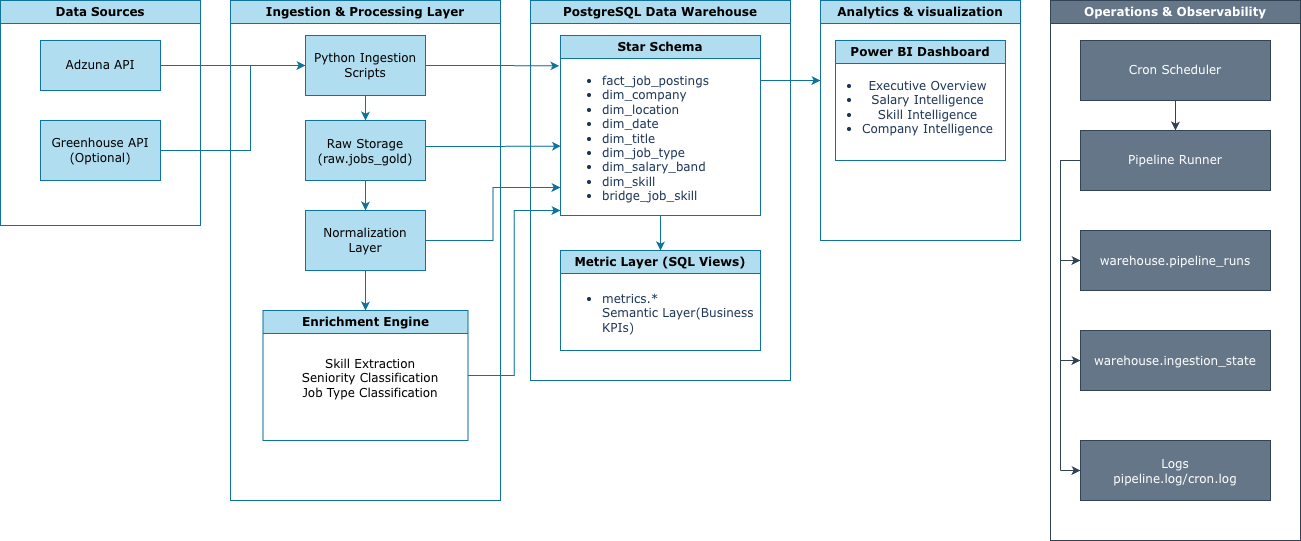

The diagram above was exported from draw.io. Its source (the exported page's mxGraphModel, read from the mxfile embedded in the PNG):
<mxGraphModel dx="1892" dy="1288" grid="1" gridSize="10" guides="1" tooltips="1" connect="1" arrows="1" fold="1" page="1" pageScale="1" pageWidth="850" pageHeight="1100" math="0" shadow="0">
  <root>
    <mxCell id="0" />
    <mxCell id="1" parent="0" />
    <mxCell id="RF4USVmYSw-5DJuTCTuU-8" parent="1" style="swimlane;whiteSpace=wrap;html=1;fillColor=#b1ddf0;fontFamily=Verdana;fontSize=12;align=center;rounded=0;labelBackgroundColor=none;strokeColor=#10739e;" value="&lt;font style=&quot;color: rgb(0, 0, 0);&quot;&gt;Data Sources&lt;/font&gt;" vertex="1">
      <mxGeometry height="225" width="200" x="110" y="160" as="geometry">
        <mxRectangle height="30" width="110" x="30" y="170" as="alternateBounds" />
      </mxGeometry>
    </mxCell>
    <mxCell id="RF4USVmYSw-5DJuTCTuU-9" parent="RF4USVmYSw-5DJuTCTuU-8" style="rounded=0;whiteSpace=wrap;html=1;fontFamily=Verdana;fontSize=12;align=center;labelBackgroundColor=none;fillColor=#b1ddf0;strokeColor=#10739e;" value="&lt;span style=&quot;background-color: transparent; color: light-dark(rgb(0, 0, 0), rgb(255, 255, 255));&quot;&gt;Adzuna API&lt;/span&gt;" vertex="1">
      <mxGeometry height="50" width="120" x="40" y="40" as="geometry" />
    </mxCell>
    <mxCell id="RF4USVmYSw-5DJuTCTuU-10" parent="RF4USVmYSw-5DJuTCTuU-8" style="whiteSpace=wrap;html=1;rounded=0;fontFamily=Verdana;fontSize=12;align=center;labelBackgroundColor=none;fillColor=#b1ddf0;strokeColor=#10739e;" value="Greenhouse API&lt;br&gt;(Optional)" vertex="1">
      <mxGeometry height="60" width="120" x="40" y="120" as="geometry" />
    </mxCell>
    <mxCell id="RF4USVmYSw-5DJuTCTuU-12" parent="1" style="swimlane;whiteSpace=wrap;html=1;fontFamily=Verdana;fontSize=12;align=center;fillColor=#b1ddf0;rounded=0;labelBackgroundColor=none;strokeColor=#10739e;" value="&lt;font&gt;Ingestion &amp;amp; Processing Layer&lt;/font&gt;" vertex="1">
      <mxGeometry height="500" width="270" x="340" y="160" as="geometry" />
    </mxCell>
    <mxCell id="RF4USVmYSw-5DJuTCTuU-15" edge="1" parent="RF4USVmYSw-5DJuTCTuU-12" source="RF4USVmYSw-5DJuTCTuU-13" style="edgeStyle=orthogonalEdgeStyle;rounded=0;orthogonalLoop=1;jettySize=auto;html=1;fontFamily=Verdana;fontSize=12;align=center;labelBackgroundColor=none;strokeColor=#10739e;fontColor=default;fillColor=#b1ddf0;" target="RF4USVmYSw-5DJuTCTuU-14" value="">
      <mxGeometry relative="1" as="geometry" />
    </mxCell>
    <mxCell id="RF4USVmYSw-5DJuTCTuU-13" parent="RF4USVmYSw-5DJuTCTuU-12" style="rounded=0;whiteSpace=wrap;html=1;fontFamily=Verdana;fontSize=12;align=center;labelBackgroundColor=none;fillColor=#b1ddf0;strokeColor=#10739e;" value="Python Ingestion Scripts" vertex="1">
      <mxGeometry height="60" width="120" x="75" y="35" as="geometry" />
    </mxCell>
    <mxCell id="RF4USVmYSw-5DJuTCTuU-17" edge="1" parent="RF4USVmYSw-5DJuTCTuU-12" source="RF4USVmYSw-5DJuTCTuU-14" style="edgeStyle=orthogonalEdgeStyle;rounded=0;orthogonalLoop=1;jettySize=auto;html=1;fontFamily=Verdana;fontSize=12;align=center;labelBackgroundColor=none;strokeColor=#10739e;fontColor=default;fillColor=#b1ddf0;" target="RF4USVmYSw-5DJuTCTuU-16" value="">
      <mxGeometry relative="1" as="geometry" />
    </mxCell>
    <mxCell id="RF4USVmYSw-5DJuTCTuU-14" parent="RF4USVmYSw-5DJuTCTuU-12" style="whiteSpace=wrap;html=1;rounded=0;align=center;fontFamily=Verdana;fontSize=12;labelBackgroundColor=none;fillColor=#b1ddf0;strokeColor=#10739e;" value="&lt;p class=&quot;p1&quot; style=&quot;margin: 0px; font-variant-numeric: normal; font-variant-east-asian: normal; font-variant-alternates: normal; font-size-adjust: none; font-language-override: normal; font-kerning: auto; font-optical-sizing: auto; font-feature-settings: normal; font-variation-settings: normal; font-variant-position: normal; font-variant-emoji: normal; font-stretch: normal; line-height: normal;&quot;&gt;Raw Storage&lt;br&gt;(&lt;span style=&quot;background-color: transparent; color: light-dark(rgb(0, 0, 0), rgb(255, 255, 255));&quot;&gt;raw.jobs_gold&lt;/span&gt;&lt;span style=&quot;background-color: transparent; color: light-dark(rgb(0, 0, 0), rgb(255, 255, 255));&quot;&gt;)&lt;/span&gt;&lt;/p&gt;" vertex="1">
      <mxGeometry height="60" width="120" x="75" y="120" as="geometry" />
    </mxCell>
    <mxCell id="RF4USVmYSw-5DJuTCTuU-66" edge="1" parent="RF4USVmYSw-5DJuTCTuU-12" source="RF4USVmYSw-5DJuTCTuU-16" style="edgeStyle=orthogonalEdgeStyle;rounded=0;orthogonalLoop=1;jettySize=auto;html=1;exitX=0.5;exitY=1;exitDx=0;exitDy=0;entryX=0.5;entryY=0;entryDx=0;entryDy=0;strokeColor=#10739e;fontColor=#1D3557;fillColor=#b1ddf0;fontSize=12;" target="RF4USVmYSw-5DJuTCTuU-44">
      <mxGeometry relative="1" as="geometry" />
    </mxCell>
    <mxCell id="RF4USVmYSw-5DJuTCTuU-16" parent="RF4USVmYSw-5DJuTCTuU-12" style="whiteSpace=wrap;html=1;rounded=0;fontFamily=Verdana;fontSize=12;align=center;labelBackgroundColor=none;fillColor=#b1ddf0;strokeColor=#10739e;" value="Normalization Layer" vertex="1">
      <mxGeometry height="60" width="120" x="75" y="210" as="geometry" />
    </mxCell>
    <mxCell id="RF4USVmYSw-5DJuTCTuU-44" parent="RF4USVmYSw-5DJuTCTuU-12" style="swimlane;whiteSpace=wrap;html=1;fontFamily=Verdana;align=center;rounded=0;labelBackgroundColor=none;fillColor=#b1ddf0;strokeColor=#10739e;fontSize=12;" value="Enrichment Engine" vertex="1">
      <mxGeometry height="130" width="205" x="32.5" y="310" as="geometry" />
    </mxCell>
    <mxCell id="RF4USVmYSw-5DJuTCTuU-46" parent="RF4USVmYSw-5DJuTCTuU-44" style="text;whiteSpace=wrap;html=1;fontFamily=Verdana;align=center;rounded=0;labelBackgroundColor=none;fontColor=#1D3557;fontSize=12;" value="&lt;span style=&quot;forced-color-adjust: none; color: light-dark(rgb(0, 0, 0), rgb(255, 255, 255)); font-style: normal; font-variant-ligatures: normal; font-variant-caps: normal; font-weight: 400; letter-spacing: normal; orphans: 2; text-indent: 0px; text-transform: none; widows: 2; word-spacing: 0px; -webkit-text-stroke-width: 0px; white-space: normal; background-color: transparent; text-decoration-thickness: initial; text-decoration-style: initial; text-decoration-color: initial;&quot;&gt;Skill Extraction&lt;/span&gt;&lt;br style=&quot;forced-color-adjust: none; color: rgb(0, 0, 0); font-style: normal; font-variant-ligatures: normal; font-variant-caps: normal; font-weight: 400; letter-spacing: normal; orphans: 2; text-indent: 0px; text-transform: none; widows: 2; word-spacing: 0px; -webkit-text-stroke-width: 0px; white-space: normal; background-color: rgb(236, 236, 236); text-decoration-thickness: initial; text-decoration-style: initial; text-decoration-color: initial;&quot;&gt;&lt;span style=&quot;forced-color-adjust: none; color: light-dark(rgb(0, 0, 0), rgb(255, 255, 255)); font-style: normal; font-variant-ligatures: normal; font-variant-caps: normal; font-weight: 400; letter-spacing: normal; orphans: 2; text-indent: 0px; text-transform: none; widows: 2; word-spacing: 0px; -webkit-text-stroke-width: 0px; white-space: normal; background-color: transparent; text-decoration-thickness: initial; text-decoration-style: initial; text-decoration-color: initial;&quot;&gt;Seniority Classification&lt;/span&gt;&lt;br style=&quot;forced-color-adjust: none; color: rgb(0, 0, 0); font-style: normal; font-variant-ligatures: normal; font-variant-caps: normal; font-weight: 400; letter-spacing: normal; orphans: 2; text-indent: 0px; text-transform: none; widows: 2; word-spacing: 0px; -webkit-text-stroke-width: 0px; white-space: normal; background-color: rgb(236, 236, 236); text-decoration-thickness: initial; text-decoration-style: initial; text-decoration-color: initial;&quot;&gt;&lt;span style=&quot;forced-color-adjust: none; color: light-dark(rgb(0, 0, 0), rgb(255, 255, 255)); font-style: normal; font-variant-ligatures: normal; font-variant-caps: normal; font-weight: 400; letter-spacing: normal; orphans: 2; text-indent: 0px; text-transform: none; widows: 2; word-spacing: 0px; -webkit-text-stroke-width: 0px; white-space: normal; background-color: transparent; text-decoration-thickness: initial; text-decoration-style: initial; text-decoration-color: initial;&quot;&gt;Job Type Classification&lt;/span&gt;" vertex="1">
      <mxGeometry height="70" width="160" x="27.5" y="40" as="geometry" />
    </mxCell>
    <mxCell id="RF4USVmYSw-5DJuTCTuU-21" edge="1" parent="1" source="RF4USVmYSw-5DJuTCTuU-9" style="edgeStyle=orthogonalEdgeStyle;rounded=0;orthogonalLoop=1;jettySize=auto;html=1;entryX=0;entryY=0.5;entryDx=0;entryDy=0;fontFamily=Verdana;fontSize=12;align=center;labelBackgroundColor=none;strokeColor=#10739e;fontColor=default;fillColor=#b1ddf0;" target="RF4USVmYSw-5DJuTCTuU-13">
      <mxGeometry relative="1" as="geometry" />
    </mxCell>
    <mxCell id="RF4USVmYSw-5DJuTCTuU-23" edge="1" parent="1" source="RF4USVmYSw-5DJuTCTuU-10" style="edgeStyle=orthogonalEdgeStyle;rounded=0;orthogonalLoop=1;jettySize=auto;html=1;exitX=1;exitY=0.5;exitDx=0;exitDy=0;fontFamily=Verdana;fontSize=12;align=center;labelBackgroundColor=none;strokeColor=#10739e;fontColor=default;entryX=0;entryY=0.5;entryDx=0;entryDy=0;fillColor=#b1ddf0;" target="RF4USVmYSw-5DJuTCTuU-13">
      <mxGeometry relative="1" as="geometry">
        <Array as="points">
          <mxPoint x="360" y="310" />
          <mxPoint x="360" y="225" />
        </Array>
        <mxPoint x="360" y="260" as="targetPoint" />
      </mxGeometry>
    </mxCell>
    <mxCell id="RF4USVmYSw-5DJuTCTuU-24" parent="1" style="swimlane;whiteSpace=wrap;html=1;fontFamily=Verdana;fontSize=12;align=center;fillColor=#b1ddf0;rounded=0;labelBackgroundColor=none;strokeColor=#10739e;" value="&lt;font&gt;PostgreSQL Data Warehouse&lt;/font&gt;" vertex="1">
      <mxGeometry height="380" width="260" x="640" y="160" as="geometry" />
    </mxCell>
    <mxCell id="RF4USVmYSw-5DJuTCTuU-69" edge="1" parent="RF4USVmYSw-5DJuTCTuU-24" source="RF4USVmYSw-5DJuTCTuU-25" style="edgeStyle=orthogonalEdgeStyle;rounded=0;orthogonalLoop=1;jettySize=auto;html=1;exitX=0.5;exitY=1;exitDx=0;exitDy=0;entryX=0.5;entryY=0;entryDx=0;entryDy=0;strokeColor=#10739e;fontColor=#1D3557;fillColor=#b1ddf0;" target="RF4USVmYSw-5DJuTCTuU-29">
      <mxGeometry relative="1" as="geometry" />
    </mxCell>
    <mxCell id="RF4USVmYSw-5DJuTCTuU-25" parent="RF4USVmYSw-5DJuTCTuU-24" style="swimlane;whiteSpace=wrap;html=1;fontFamily=Verdana;fontSize=12;align=center;rounded=0;labelBackgroundColor=none;fillColor=#b1ddf0;strokeColor=#10739e;" value="Star Schema" vertex="1">
      <mxGeometry height="180" width="200" x="30" y="35" as="geometry" />
    </mxCell>
    <mxCell id="RF4USVmYSw-5DJuTCTuU-28" parent="RF4USVmYSw-5DJuTCTuU-25" style="text;whiteSpace=wrap;html=1;fontFamily=Verdana;fontSize=12;align=left;rounded=0;labelBackgroundColor=none;fontColor=#1D3557;" value="&lt;ul&gt;&lt;li&gt;fact_job_postings&lt;/li&gt;&lt;li&gt;dim_company&lt;/li&gt;&lt;li&gt;dim_location&lt;/li&gt;&lt;li&gt;dim_date&lt;/li&gt;&lt;li&gt;dim_title&lt;/li&gt;&lt;li&gt;dim_job_type&lt;/li&gt;&lt;li&gt;dim_salary_band&lt;/li&gt;&lt;li&gt;dim_skill&lt;/li&gt;&lt;li&gt;bridge_job_skill&lt;/li&gt;&lt;/ul&gt;" vertex="1">
      <mxGeometry height="160" width="200" y="20" as="geometry" />
    </mxCell>
    <mxCell id="RF4USVmYSw-5DJuTCTuU-29" parent="RF4USVmYSw-5DJuTCTuU-24" style="swimlane;whiteSpace=wrap;html=1;fontFamily=Verdana;fontSize=12;align=center;rounded=0;labelBackgroundColor=none;fillColor=#b1ddf0;strokeColor=#10739e;" value="Metric Layer (SQL Views)" vertex="1">
      <mxGeometry height="100" width="200" x="30" y="250" as="geometry" />
    </mxCell>
    <mxCell id="RF4USVmYSw-5DJuTCTuU-30" parent="RF4USVmYSw-5DJuTCTuU-29" style="text;html=1;whiteSpace=wrap;strokeColor=none;fillColor=none;align=left;verticalAlign=middle;rounded=0;fontFamily=Verdana;fontSize=12;labelBackgroundColor=none;fontColor=#1D3557;" value="&lt;ul&gt;&lt;li&gt;metrics.*&lt;br&gt;Semantic Layer(Business KPIs)&lt;/li&gt;&lt;/ul&gt;" vertex="1">
      <mxGeometry height="45" width="200" y="40" as="geometry" />
    </mxCell>
    <mxCell id="RF4USVmYSw-5DJuTCTuU-33" parent="1" style="swimlane;whiteSpace=wrap;html=1;fontFamily=Verdana;fontSize=12;align=center;fillColor=#b1ddf0;rounded=0;labelBackgroundColor=none;strokeColor=#10739e;" value="&lt;font&gt;Analytics &amp;amp; visualization&lt;/font&gt;" vertex="1">
      <mxGeometry height="240" width="200" x="930" y="160" as="geometry" />
    </mxCell>
    <mxCell id="RF4USVmYSw-5DJuTCTuU-34" parent="RF4USVmYSw-5DJuTCTuU-33" style="swimlane;whiteSpace=wrap;html=1;fontFamily=Verdana;fontSize=12;align=center;rounded=0;labelBackgroundColor=none;fillColor=#b1ddf0;strokeColor=#10739e;" value="Power BI Dashboard" vertex="1">
      <mxGeometry height="120" width="170" x="15" y="40" as="geometry" />
    </mxCell>
    <mxCell id="RF4USVmYSw-5DJuTCTuU-35" parent="RF4USVmYSw-5DJuTCTuU-34" style="text;whiteSpace=wrap;html=1;fontFamily=Verdana;fontSize=12;align=center;rounded=0;labelBackgroundColor=none;fontColor=#1D3557;" value="&lt;ul&gt;&lt;li&gt;Executive Overview&lt;/li&gt;&lt;li&gt;Salary Intelligence&lt;/li&gt;&lt;li&gt;Skill Intelligence&lt;/li&gt;&lt;li&gt;Company Intelligence&lt;/li&gt;&lt;/ul&gt;" vertex="1">
      <mxGeometry height="80" width="175" x="-15" y="20" as="geometry" />
    </mxCell>
    <mxCell id="RF4USVmYSw-5DJuTCTuU-36" parent="1" style="swimlane;whiteSpace=wrap;html=1;fontFamily=Verdana;fontSize=12;align=center;fillColor=#647687;rounded=0;labelBackgroundColor=none;strokeColor=#314354;fontColor=#ffffff;" value="&lt;font&gt;Operations &amp;amp; Observability&lt;/font&gt;" vertex="1">
      <mxGeometry height="540" width="250" x="1160" y="160" as="geometry" />
    </mxCell>
    <mxCell id="RF4USVmYSw-5DJuTCTuU-55" edge="1" parent="RF4USVmYSw-5DJuTCTuU-36" source="RF4USVmYSw-5DJuTCTuU-37" style="edgeStyle=orthogonalEdgeStyle;rounded=0;orthogonalLoop=1;jettySize=auto;html=1;exitX=0.5;exitY=1;exitDx=0;exitDy=0;entryX=0.5;entryY=0;entryDx=0;entryDy=0;strokeColor=#314354;fontColor=#1D3557;fillColor=#647687;fontSize=12;" target="RF4USVmYSw-5DJuTCTuU-40">
      <mxGeometry relative="1" as="geometry" />
    </mxCell>
    <mxCell id="RF4USVmYSw-5DJuTCTuU-37" parent="RF4USVmYSw-5DJuTCTuU-36" style="rounded=0;whiteSpace=wrap;html=1;fontFamily=Verdana;fontSize=12;align=center;labelBackgroundColor=none;fillColor=#647687;strokeColor=#314354;fontColor=#ffffff;" value="Cron Scheduler" vertex="1">
      <mxGeometry height="60" width="190" x="30" y="40" as="geometry" />
    </mxCell>
    <mxCell id="RF4USVmYSw-5DJuTCTuU-40" parent="RF4USVmYSw-5DJuTCTuU-36" style="rounded=0;whiteSpace=wrap;html=1;fontFamily=Verdana;fontSize=12;align=center;labelBackgroundColor=none;fillColor=#647687;strokeColor=#314354;fontColor=#ffffff;" value="Pipeline Runner" vertex="1">
      <mxGeometry height="60" width="190" x="30" y="130" as="geometry" />
    </mxCell>
    <mxCell id="RF4USVmYSw-5DJuTCTuU-42" parent="RF4USVmYSw-5DJuTCTuU-36" style="rounded=0;whiteSpace=wrap;html=1;fontFamily=Verdana;fontSize=12;align=center;labelBackgroundColor=none;fillColor=#647687;strokeColor=#314354;fontColor=#ffffff;" value="&lt;p class=&quot;p1&quot; style=&quot;margin: 0px; font-variant-numeric: normal; font-variant-east-asian: normal; font-variant-alternates: normal; font-size-adjust: none; font-language-override: normal; font-kerning: auto; font-optical-sizing: auto; font-feature-settings: normal; font-variation-settings: normal; font-variant-position: normal; font-variant-emoji: normal; font-stretch: normal; line-height: normal;&quot;&gt;warehouse.pipeline_runs&lt;/p&gt;" vertex="1">
      <mxGeometry height="60" width="190" x="30" y="230" as="geometry" />
    </mxCell>
    <mxCell id="RF4USVmYSw-5DJuTCTuU-41" parent="RF4USVmYSw-5DJuTCTuU-36" style="rounded=0;whiteSpace=wrap;html=1;fontFamily=Verdana;fontSize=12;align=center;labelBackgroundColor=none;fillColor=#647687;strokeColor=#314354;fontColor=#ffffff;" value="&lt;p class=&quot;p1&quot; style=&quot;margin: 0px; font-variant-numeric: normal; font-variant-east-asian: normal; font-variant-alternates: normal; font-size-adjust: none; font-language-override: normal; font-kerning: auto; font-optical-sizing: auto; font-feature-settings: normal; font-variation-settings: normal; font-variant-position: normal; font-variant-emoji: normal; font-stretch: normal; line-height: normal;&quot;&gt;warehouse.ingestion_state&lt;/p&gt;" vertex="1">
      <mxGeometry height="60" width="190" x="30" y="330" as="geometry" />
    </mxCell>
    <mxCell id="RF4USVmYSw-5DJuTCTuU-43" parent="RF4USVmYSw-5DJuTCTuU-36" style="rounded=0;whiteSpace=wrap;html=1;fontFamily=Verdana;fontSize=12;align=center;labelBackgroundColor=none;fillColor=#647687;strokeColor=#314354;fontColor=#ffffff;" value="&lt;p class=&quot;p1&quot; style=&quot;margin: 0px; font-variant-numeric: normal; font-variant-east-asian: normal; font-variant-alternates: normal; font-size-adjust: none; font-language-override: normal; font-kerning: auto; font-optical-sizing: auto; font-feature-settings: normal; font-variation-settings: normal; font-variant-position: normal; font-variant-emoji: normal; font-stretch: normal; line-height: normal;&quot;&gt;Logs&lt;br&gt;pipeline.log/&lt;span style=&quot;background-color: transparent;&quot;&gt;&lt;font style=&quot;color: light-dark(rgb(255, 255, 255), rgb(255, 255, 255));&quot;&gt;cron.log&lt;/font&gt;&lt;/span&gt;&lt;/p&gt;" vertex="1">
      <mxGeometry height="60" width="190" x="30" y="440" as="geometry" />
    </mxCell>
    <mxCell id="RF4USVmYSw-5DJuTCTuU-60" edge="1" parent="RF4USVmYSw-5DJuTCTuU-36" style="endArrow=classic;html=1;rounded=0;strokeColor=#314354;fontColor=#1D3557;fillColor=#647687;entryX=0;entryY=0.5;entryDx=0;entryDy=0;fontSize=12;" target="RF4USVmYSw-5DJuTCTuU-42" value="">
      <mxGeometry height="50" relative="1" width="50" as="geometry">
        <mxPoint x="10" y="260" as="sourcePoint" />
        <mxPoint x="60" y="185" as="targetPoint" />
      </mxGeometry>
    </mxCell>
    <mxCell id="RF4USVmYSw-5DJuTCTuU-47" edge="1" parent="1" source="RF4USVmYSw-5DJuTCTuU-13" style="edgeStyle=orthogonalEdgeStyle;rounded=0;orthogonalLoop=1;jettySize=auto;html=1;entryX=-0.005;entryY=0.065;entryDx=0;entryDy=0;entryPerimeter=0;strokeColor=#10739e;fontColor=#1D3557;fillColor=#b1ddf0;fontSize=12;" target="RF4USVmYSw-5DJuTCTuU-28">
      <mxGeometry relative="1" as="geometry" />
    </mxCell>
    <mxCell id="RF4USVmYSw-5DJuTCTuU-48" edge="1" parent="1" source="RF4USVmYSw-5DJuTCTuU-14" style="edgeStyle=orthogonalEdgeStyle;rounded=0;orthogonalLoop=1;jettySize=auto;html=1;strokeColor=#10739e;fontColor=#1D3557;fillColor=#b1ddf0;entryX=0.002;entryY=0.567;entryDx=0;entryDy=0;entryPerimeter=0;fontSize=12;" target="RF4USVmYSw-5DJuTCTuU-28">
      <mxGeometry relative="1" as="geometry">
        <Array as="points">
          <mxPoint x="570" y="306" />
          <mxPoint x="570" y="306" />
        </Array>
        <mxPoint x="659.9999999999998" y="310" as="targetPoint" />
      </mxGeometry>
    </mxCell>
    <mxCell id="RF4USVmYSw-5DJuTCTuU-49" edge="1" parent="1" source="RF4USVmYSw-5DJuTCTuU-16" style="edgeStyle=orthogonalEdgeStyle;rounded=0;orthogonalLoop=1;jettySize=auto;html=1;entryX=0;entryY=0.825;entryDx=0;entryDy=0;entryPerimeter=0;strokeColor=#10739e;fontColor=#1D3557;fillColor=#b1ddf0;fontSize=12;" target="RF4USVmYSw-5DJuTCTuU-28">
      <mxGeometry relative="1" as="geometry" />
    </mxCell>
    <mxCell id="RF4USVmYSw-5DJuTCTuU-50" edge="1" parent="1" source="RF4USVmYSw-5DJuTCTuU-44" style="edgeStyle=orthogonalEdgeStyle;rounded=0;orthogonalLoop=1;jettySize=auto;html=1;entryX=0;entryY=0.969;entryDx=0;entryDy=0;strokeColor=#10739e;fontColor=#1D3557;fillColor=#b1ddf0;fontSize=12;entryPerimeter=0;" target="RF4USVmYSw-5DJuTCTuU-28">
      <mxGeometry relative="1" as="geometry" />
    </mxCell>
    <mxCell id="RF4USVmYSw-5DJuTCTuU-54" edge="1" parent="1" style="edgeStyle=orthogonalEdgeStyle;rounded=0;orthogonalLoop=1;jettySize=auto;html=1;entryX=0;entryY=0.25;entryDx=0;entryDy=0;strokeColor=#10739e;fontColor=#1D3557;fillColor=#b1ddf0;fontSize=12;" target="RF4USVmYSw-5DJuTCTuU-35">
      <mxGeometry relative="1" as="geometry">
        <Array as="points">
          <mxPoint x="870" y="240" />
        </Array>
        <mxPoint x="870" y="240" as="sourcePoint" />
      </mxGeometry>
    </mxCell>
    <mxCell id="RF4USVmYSw-5DJuTCTuU-59" edge="1" parent="1" style="endArrow=none;html=1;rounded=0;strokeColor=#314354;fontColor=#1D3557;fillColor=#647687;entryX=0;entryY=0.5;entryDx=0;entryDy=0;fontSize=12;" target="RF4USVmYSw-5DJuTCTuU-40" value="">
      <mxGeometry height="50" relative="1" width="50" as="geometry">
        <Array as="points">
          <mxPoint x="1170" y="500" />
          <mxPoint x="1170" y="400" />
          <mxPoint x="1170" y="380" />
          <mxPoint x="1170" y="320" />
        </Array>
        <mxPoint x="1170" y="630" as="sourcePoint" />
        <mxPoint x="1150" y="320" as="targetPoint" />
      </mxGeometry>
    </mxCell>
    <mxCell id="RF4USVmYSw-5DJuTCTuU-63" edge="1" parent="1" style="endArrow=classic;html=1;rounded=0;strokeColor=#314354;fontColor=#1D3557;fillColor=#647687;entryX=0;entryY=0.5;entryDx=0;entryDy=0;fontSize=12;" target="RF4USVmYSw-5DJuTCTuU-41" value="">
      <mxGeometry height="50" relative="1" width="50" as="geometry">
        <Array as="points" />
        <mxPoint x="1170" y="520" as="sourcePoint" />
        <mxPoint x="1190" y="390" as="targetPoint" />
      </mxGeometry>
    </mxCell>
    <mxCell id="RF4USVmYSw-5DJuTCTuU-64" edge="1" parent="1" style="endArrow=classic;html=1;rounded=0;strokeColor=#314354;fontColor=#1D3557;fillColor=#647687;entryX=0;entryY=0.5;entryDx=0;entryDy=0;fontSize=12;" target="RF4USVmYSw-5DJuTCTuU-43" value="">
      <mxGeometry height="50" relative="1" width="50" as="geometry">
        <mxPoint x="1170" y="630" as="sourcePoint" />
        <mxPoint x="1080" y="340" as="targetPoint" />
      </mxGeometry>
    </mxCell>
  </root>
</mxGraphModel>